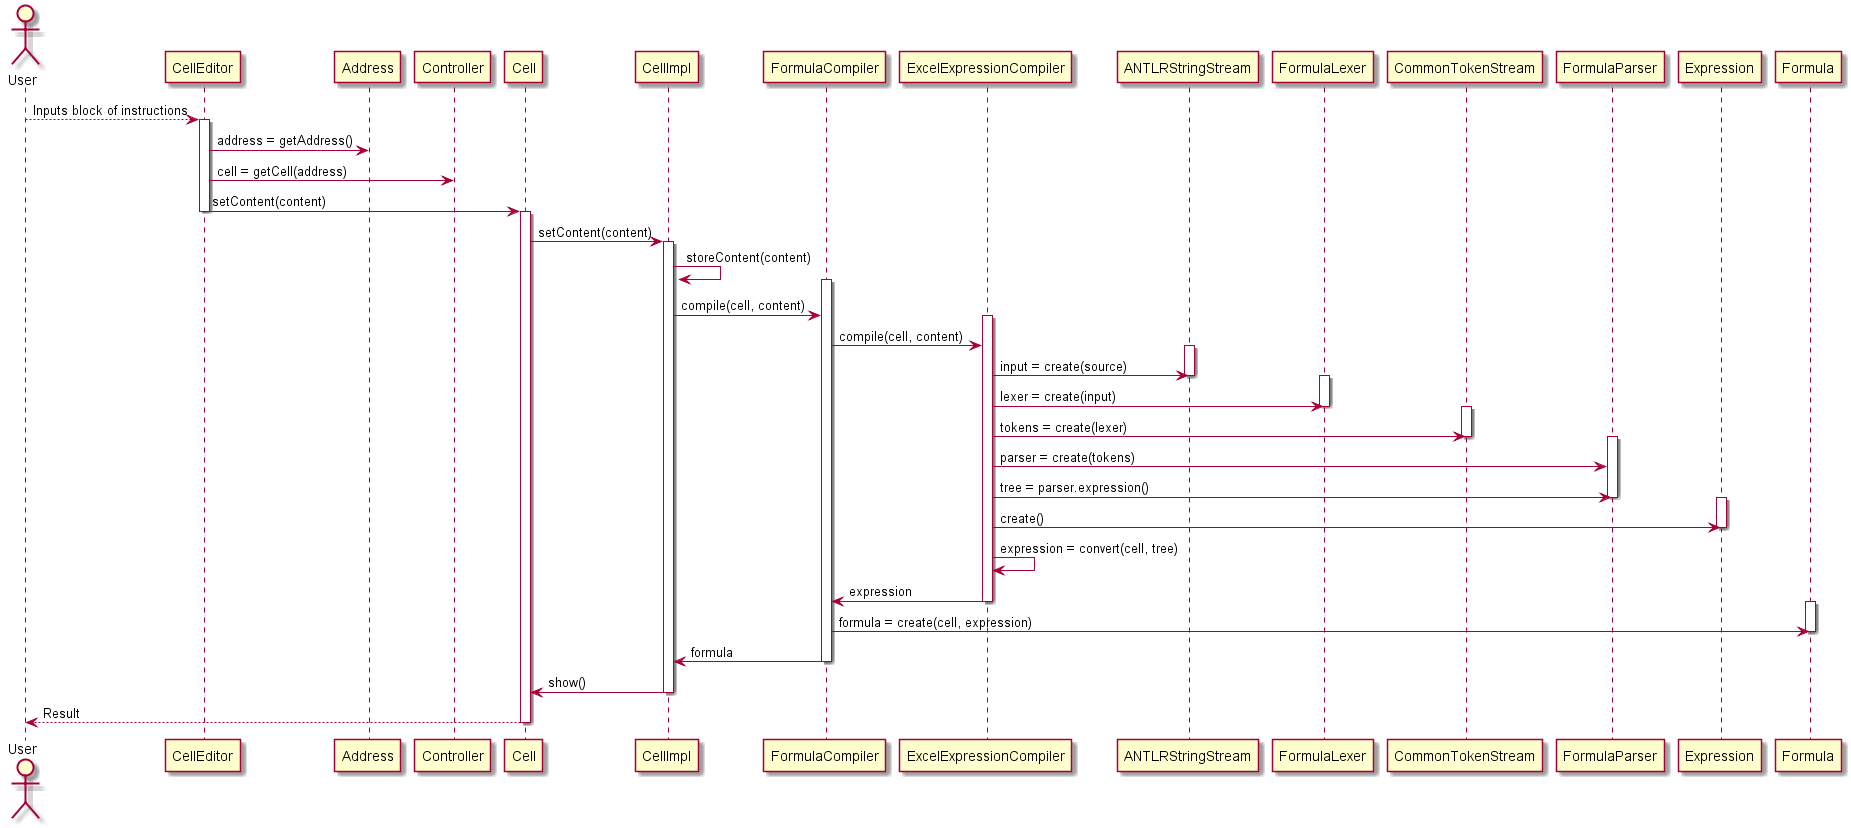

The diagram above was rendered by PlantUML. Its source (embedded in the PNG):
@startuml

actor User

User --> CellEditor: Inputs block of instructions
activate CellEditor
CellEditor -> Address: address = getAddress()
CellEditor -> Controller: cell = getCell(address)
CellEditor -> Cell: setContent(content)
deactivate CellEditor

activate Cell
Cell -> CellImpl: setContent(content)

activate CellImpl
CellImpl -> CellImpl: storeContent(content)

activate FormulaCompiler
CellImpl -> FormulaCompiler: compile(cell, content)

activate ExcelExpressionCompiler
FormulaCompiler -> ExcelExpressionCompiler: compile(cell, content)

activate ANTLRStringStream
ExcelExpressionCompiler -> ANTLRStringStream: input = create(source)
deactivate ANTLRStringStream

activate FormulaLexer
ExcelExpressionCompiler -> FormulaLexer: lexer = create(input)
deactivate FormulaLexer

activate CommonTokenStream
ExcelExpressionCompiler -> CommonTokenStream: tokens = create(lexer)
deactivate CommonTokenStream

activate FormulaParser
ExcelExpressionCompiler -> FormulaParser: parser = create(tokens)
ExcelExpressionCompiler -> FormulaParser: tree = parser.expression()
deactivate FormulaParser

activate Expression
ExcelExpressionCompiler -> Expression: create()
deactivate Expression

ExcelExpressionCompiler -> ExcelExpressionCompiler: expression = convert(cell, tree)
ExcelExpressionCompiler -> FormulaCompiler: expression
deactivate ExcelExpressionCompiler

activate Formula
FormulaCompiler -> Formula: formula = create(cell, expression)
deactivate Formula

FormulaCompiler -> CellImpl: formula
deactivate FormulaCompiler

CellImpl -> Cell: show()
deactivate CellImpl
Cell --> User: Result
deactivate Cell

@enduml